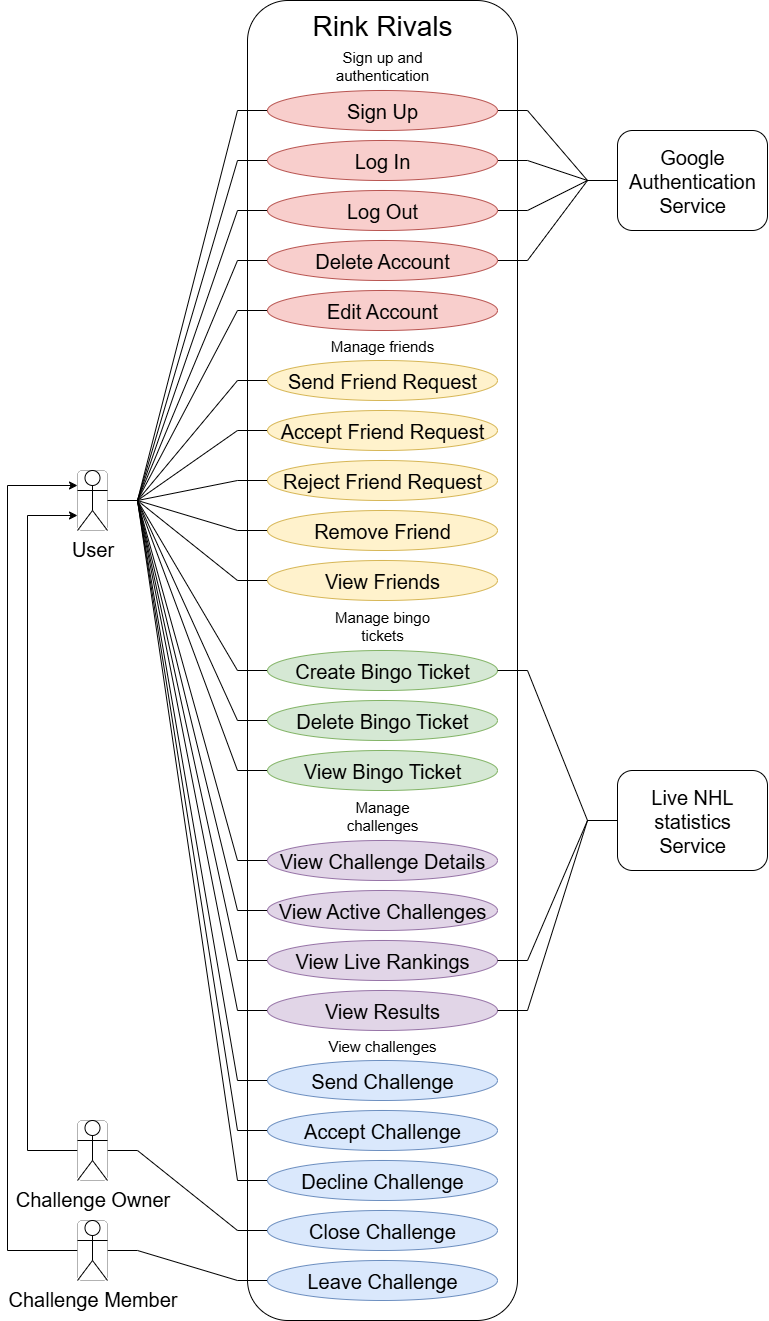

The diagram above was exported from draw.io. Its source (the exported page's mxGraphModel, read from the mxfile embedded in the PNG):
<mxGraphModel dx="2605" dy="1490" grid="1" gridSize="10" guides="1" tooltips="1" connect="1" arrows="1" fold="1" page="1" pageScale="1" pageWidth="850" pageHeight="1100" math="0" shadow="0">
  <root>
    <mxCell id="0" />
    <mxCell id="1" parent="0" />
    <mxCell id="sV0A0m1fvZIt91YF32G8-7" value="" style="rounded=1;whiteSpace=wrap;html=1;" parent="1" vertex="1">
      <mxGeometry x="550" y="40" width="270" height="1320" as="geometry" />
    </mxCell>
    <mxCell id="sV0A0m1fvZIt91YF32G8-16" style="edgeStyle=entityRelationEdgeStyle;rounded=0;orthogonalLoop=1;jettySize=auto;html=1;exitX=1;exitY=0.5;exitDx=0;exitDy=0;entryX=0;entryY=0.5;entryDx=0;entryDy=0;endArrow=none;endFill=0;" parent="1" source="sV0A0m1fvZIt91YF32G8-15" target="sV0A0m1fvZIt91YF32G8-10" edge="1">
      <mxGeometry relative="1" as="geometry" />
    </mxCell>
    <mxCell id="sV0A0m1fvZIt91YF32G8-63" style="edgeStyle=entityRelationEdgeStyle;rounded=0;orthogonalLoop=1;jettySize=auto;html=1;exitX=1;exitY=0.5;exitDx=0;exitDy=0;entryX=0;entryY=0.5;entryDx=0;entryDy=0;endArrow=none;endFill=0;" parent="1" source="sV0A0m1fvZIt91YF32G8-59" target="sV0A0m1fvZIt91YF32G8-48" edge="1">
      <mxGeometry relative="1" as="geometry" />
    </mxCell>
    <mxCell id="rbTC6DnFtRIZ0y7ybhSQ-13" style="edgeStyle=orthogonalEdgeStyle;rounded=0;orthogonalLoop=1;jettySize=auto;html=1;exitX=0;exitY=0.5;exitDx=0;exitDy=0;entryX=0;entryY=0.25;entryDx=0;entryDy=0;" edge="1" parent="1" source="sV0A0m1fvZIt91YF32G8-59" target="sV0A0m1fvZIt91YF32G8-15">
      <mxGeometry relative="1" as="geometry">
        <Array as="points">
          <mxPoint x="310" y="1290" />
          <mxPoint x="310" y="525" />
        </Array>
      </mxGeometry>
    </mxCell>
    <mxCell id="sV0A0m1fvZIt91YF32G8-59" value="" style="rounded=1;whiteSpace=wrap;html=1;strokeWidth=0;" parent="1" vertex="1">
      <mxGeometry x="380" y="1260" width="30" height="60" as="geometry" />
    </mxCell>
    <mxCell id="sV0A0m1fvZIt91YF32G8-62" style="edgeStyle=entityRelationEdgeStyle;rounded=0;orthogonalLoop=1;jettySize=auto;html=1;exitX=1;exitY=0.5;exitDx=0;exitDy=0;entryX=0;entryY=0.5;entryDx=0;entryDy=0;endArrow=none;endFill=0;" parent="1" source="sV0A0m1fvZIt91YF32G8-57" target="sV0A0m1fvZIt91YF32G8-47" edge="1">
      <mxGeometry relative="1" as="geometry" />
    </mxCell>
    <mxCell id="sV0A0m1fvZIt91YF32G8-72" style="edgeStyle=orthogonalEdgeStyle;rounded=0;orthogonalLoop=1;jettySize=auto;html=1;exitX=0;exitY=0.5;exitDx=0;exitDy=0;entryX=0;entryY=0.75;entryDx=0;entryDy=0;" parent="1" source="sV0A0m1fvZIt91YF32G8-57" target="sV0A0m1fvZIt91YF32G8-15" edge="1">
      <mxGeometry relative="1" as="geometry">
        <Array as="points">
          <mxPoint x="330" y="1190" />
          <mxPoint x="330" y="555" />
        </Array>
      </mxGeometry>
    </mxCell>
    <mxCell id="sV0A0m1fvZIt91YF32G8-57" value="" style="rounded=1;whiteSpace=wrap;html=1;strokeWidth=0;" parent="1" vertex="1">
      <mxGeometry x="380" y="1160" width="30" height="60" as="geometry" />
    </mxCell>
    <mxCell id="sV0A0m1fvZIt91YF32G8-19" style="edgeStyle=entityRelationEdgeStyle;rounded=0;orthogonalLoop=1;jettySize=auto;html=1;exitX=1;exitY=0.5;exitDx=0;exitDy=0;entryX=0;entryY=0.5;entryDx=0;entryDy=0;endArrow=none;endFill=0;" parent="1" source="sV0A0m1fvZIt91YF32G8-15" target="sV0A0m1fvZIt91YF32G8-11" edge="1">
      <mxGeometry relative="1" as="geometry" />
    </mxCell>
    <mxCell id="sV0A0m1fvZIt91YF32G8-20" style="edgeStyle=entityRelationEdgeStyle;rounded=0;orthogonalLoop=1;jettySize=auto;html=1;exitX=1;exitY=0.5;exitDx=0;exitDy=0;entryX=0;entryY=0.5;entryDx=0;entryDy=0;endArrow=none;endFill=0;" parent="1" source="sV0A0m1fvZIt91YF32G8-15" target="sV0A0m1fvZIt91YF32G8-12" edge="1">
      <mxGeometry relative="1" as="geometry" />
    </mxCell>
    <mxCell id="sV0A0m1fvZIt91YF32G8-21" style="edgeStyle=entityRelationEdgeStyle;rounded=0;orthogonalLoop=1;jettySize=auto;html=1;exitX=1;exitY=0.5;exitDx=0;exitDy=0;entryX=0;entryY=0.5;entryDx=0;entryDy=0;endArrow=none;endFill=0;" parent="1" source="sV0A0m1fvZIt91YF32G8-15" target="sV0A0m1fvZIt91YF32G8-13" edge="1">
      <mxGeometry relative="1" as="geometry" />
    </mxCell>
    <mxCell id="sV0A0m1fvZIt91YF32G8-22" style="edgeStyle=entityRelationEdgeStyle;rounded=0;orthogonalLoop=1;jettySize=auto;html=1;exitX=1;exitY=0.5;exitDx=0;exitDy=0;entryX=0;entryY=0.5;entryDx=0;entryDy=0;endArrow=none;endFill=0;" parent="1" source="sV0A0m1fvZIt91YF32G8-15" target="sV0A0m1fvZIt91YF32G8-14" edge="1">
      <mxGeometry relative="1" as="geometry" />
    </mxCell>
    <mxCell id="sV0A0m1fvZIt91YF32G8-34" style="edgeStyle=entityRelationEdgeStyle;rounded=0;orthogonalLoop=1;jettySize=auto;html=1;exitX=1;exitY=0.5;exitDx=0;exitDy=0;entryX=0;entryY=0.5;entryDx=0;entryDy=0;endArrow=none;endFill=0;" parent="1" source="sV0A0m1fvZIt91YF32G8-15" target="sV0A0m1fvZIt91YF32G8-29" edge="1">
      <mxGeometry relative="1" as="geometry" />
    </mxCell>
    <mxCell id="sV0A0m1fvZIt91YF32G8-35" style="edgeStyle=entityRelationEdgeStyle;rounded=0;orthogonalLoop=1;jettySize=auto;html=1;exitX=1;exitY=0.5;exitDx=0;exitDy=0;entryX=0;entryY=0.5;entryDx=0;entryDy=0;endArrow=none;endFill=0;" parent="1" source="sV0A0m1fvZIt91YF32G8-15" target="sV0A0m1fvZIt91YF32G8-30" edge="1">
      <mxGeometry relative="1" as="geometry" />
    </mxCell>
    <mxCell id="sV0A0m1fvZIt91YF32G8-36" style="edgeStyle=entityRelationEdgeStyle;rounded=0;orthogonalLoop=1;jettySize=auto;html=1;exitX=1;exitY=0.5;exitDx=0;exitDy=0;entryX=0;entryY=0.5;entryDx=0;entryDy=0;endArrow=none;endFill=0;" parent="1" source="sV0A0m1fvZIt91YF32G8-15" target="sV0A0m1fvZIt91YF32G8-31" edge="1">
      <mxGeometry relative="1" as="geometry" />
    </mxCell>
    <mxCell id="sV0A0m1fvZIt91YF32G8-37" style="edgeStyle=entityRelationEdgeStyle;rounded=0;orthogonalLoop=1;jettySize=auto;html=1;exitX=1;exitY=0.5;exitDx=0;exitDy=0;entryX=0;entryY=0.5;entryDx=0;entryDy=0;endArrow=none;endFill=0;" parent="1" source="sV0A0m1fvZIt91YF32G8-15" target="sV0A0m1fvZIt91YF32G8-32" edge="1">
      <mxGeometry relative="1" as="geometry" />
    </mxCell>
    <mxCell id="sV0A0m1fvZIt91YF32G8-38" style="edgeStyle=entityRelationEdgeStyle;rounded=0;orthogonalLoop=1;jettySize=auto;html=1;exitX=1;exitY=0.5;exitDx=0;exitDy=0;entryX=0;entryY=0.5;entryDx=0;entryDy=0;endArrow=none;endFill=0;" parent="1" source="sV0A0m1fvZIt91YF32G8-15" target="sV0A0m1fvZIt91YF32G8-33" edge="1">
      <mxGeometry relative="1" as="geometry" />
    </mxCell>
    <mxCell id="sV0A0m1fvZIt91YF32G8-53" style="edgeStyle=entityRelationEdgeStyle;rounded=0;orthogonalLoop=1;jettySize=auto;html=1;exitX=1;exitY=0.5;exitDx=0;exitDy=0;entryX=0;entryY=0.5;entryDx=0;entryDy=0;endArrow=none;endFill=0;" parent="1" source="sV0A0m1fvZIt91YF32G8-15" target="sV0A0m1fvZIt91YF32G8-39" edge="1">
      <mxGeometry relative="1" as="geometry" />
    </mxCell>
    <mxCell id="sV0A0m1fvZIt91YF32G8-55" style="edgeStyle=entityRelationEdgeStyle;rounded=0;orthogonalLoop=1;jettySize=auto;html=1;exitX=1;exitY=0.5;exitDx=0;exitDy=0;entryX=0;entryY=0.5;entryDx=0;entryDy=0;endArrow=none;endFill=0;" parent="1" source="sV0A0m1fvZIt91YF32G8-15" target="sV0A0m1fvZIt91YF32G8-42" edge="1">
      <mxGeometry relative="1" as="geometry" />
    </mxCell>
    <mxCell id="sV0A0m1fvZIt91YF32G8-56" style="edgeStyle=entityRelationEdgeStyle;rounded=0;orthogonalLoop=1;jettySize=auto;html=1;exitX=1;exitY=0.5;exitDx=0;exitDy=0;entryX=0;entryY=0.5;entryDx=0;entryDy=0;endArrow=none;endFill=0;" parent="1" source="sV0A0m1fvZIt91YF32G8-15" target="sV0A0m1fvZIt91YF32G8-43" edge="1">
      <mxGeometry relative="1" as="geometry" />
    </mxCell>
    <mxCell id="sV0A0m1fvZIt91YF32G8-65" style="edgeStyle=entityRelationEdgeStyle;rounded=0;orthogonalLoop=1;jettySize=auto;html=1;exitX=1;exitY=0.5;exitDx=0;exitDy=0;entryX=0;entryY=0.5;entryDx=0;entryDy=0;endArrow=none;endFill=0;" parent="1" source="sV0A0m1fvZIt91YF32G8-15" target="sV0A0m1fvZIt91YF32G8-49" edge="1">
      <mxGeometry relative="1" as="geometry" />
    </mxCell>
    <mxCell id="sV0A0m1fvZIt91YF32G8-66" style="edgeStyle=entityRelationEdgeStyle;rounded=0;orthogonalLoop=1;jettySize=auto;html=1;exitX=1;exitY=0.5;exitDx=0;exitDy=0;entryX=0;entryY=0.5;entryDx=0;entryDy=0;endArrow=none;endFill=0;" parent="1" source="sV0A0m1fvZIt91YF32G8-15" target="sV0A0m1fvZIt91YF32G8-50" edge="1">
      <mxGeometry relative="1" as="geometry" />
    </mxCell>
    <mxCell id="sV0A0m1fvZIt91YF32G8-67" style="edgeStyle=entityRelationEdgeStyle;rounded=0;orthogonalLoop=1;jettySize=auto;html=1;exitX=1;exitY=0.5;exitDx=0;exitDy=0;entryX=0;entryY=0.5;entryDx=0;entryDy=0;endArrow=none;endFill=0;" parent="1" source="sV0A0m1fvZIt91YF32G8-15" target="sV0A0m1fvZIt91YF32G8-51" edge="1">
      <mxGeometry relative="1" as="geometry" />
    </mxCell>
    <mxCell id="sV0A0m1fvZIt91YF32G8-68" style="edgeStyle=entityRelationEdgeStyle;rounded=0;orthogonalLoop=1;jettySize=auto;html=1;exitX=1;exitY=0.5;exitDx=0;exitDy=0;entryX=0;entryY=0.5;entryDx=0;entryDy=0;endArrow=none;endFill=0;" parent="1" source="sV0A0m1fvZIt91YF32G8-15" target="sV0A0m1fvZIt91YF32G8-52" edge="1">
      <mxGeometry relative="1" as="geometry" />
    </mxCell>
    <mxCell id="rbTC6DnFtRIZ0y7ybhSQ-1" style="edgeStyle=entityRelationEdgeStyle;rounded=0;orthogonalLoop=1;jettySize=auto;html=1;exitX=1;exitY=0.5;exitDx=0;exitDy=0;entryX=0;entryY=0.5;entryDx=0;entryDy=0;endArrow=none;endFill=0;" edge="1" parent="1" source="sV0A0m1fvZIt91YF32G8-15" target="sV0A0m1fvZIt91YF32G8-44">
      <mxGeometry relative="1" as="geometry" />
    </mxCell>
    <mxCell id="rbTC6DnFtRIZ0y7ybhSQ-2" style="edgeStyle=entityRelationEdgeStyle;rounded=0;orthogonalLoop=1;jettySize=auto;html=1;exitX=1;exitY=0.5;exitDx=0;exitDy=0;entryX=0;entryY=0.5;entryDx=0;entryDy=0;endArrow=none;endFill=0;" edge="1" parent="1" source="sV0A0m1fvZIt91YF32G8-15" target="sV0A0m1fvZIt91YF32G8-46">
      <mxGeometry relative="1" as="geometry" />
    </mxCell>
    <mxCell id="rbTC6DnFtRIZ0y7ybhSQ-3" style="edgeStyle=entityRelationEdgeStyle;rounded=0;orthogonalLoop=1;jettySize=auto;html=1;exitX=1;exitY=0.5;exitDx=0;exitDy=0;entryX=0;entryY=0.5;entryDx=0;entryDy=0;endArrow=none;endFill=0;" edge="1" parent="1" source="sV0A0m1fvZIt91YF32G8-15" target="sV0A0m1fvZIt91YF32G8-45">
      <mxGeometry relative="1" as="geometry" />
    </mxCell>
    <mxCell id="sV0A0m1fvZIt91YF32G8-15" value="" style="rounded=1;whiteSpace=wrap;html=1;strokeWidth=0;" parent="1" vertex="1">
      <mxGeometry x="380" y="510" width="30" height="60" as="geometry" />
    </mxCell>
    <mxCell id="sV0A0m1fvZIt91YF32G8-1" value="User" style="shape=umlActor;verticalLabelPosition=bottom;verticalAlign=top;html=1;outlineConnect=0;fontSize=20;" parent="1" vertex="1">
      <mxGeometry x="380" y="510" width="30" height="60" as="geometry" />
    </mxCell>
    <mxCell id="sV0A0m1fvZIt91YF32G8-2" value="Challenge Owner" style="shape=umlActor;verticalLabelPosition=bottom;verticalAlign=top;html=1;outlineConnect=0;fontSize=20;" parent="1" vertex="1">
      <mxGeometry x="380" y="1160" width="30" height="60" as="geometry" />
    </mxCell>
    <mxCell id="sV0A0m1fvZIt91YF32G8-3" value="Challenge Member" style="shape=umlActor;verticalLabelPosition=bottom;verticalAlign=top;html=1;outlineConnect=0;fontSize=20;" parent="1" vertex="1">
      <mxGeometry x="380" y="1260" width="30" height="60" as="geometry" />
    </mxCell>
    <mxCell id="sV0A0m1fvZIt91YF32G8-8" value="Rink Rivals" style="text;html=1;align=center;verticalAlign=middle;whiteSpace=wrap;rounded=0;fontSize=28;" parent="1" vertex="1">
      <mxGeometry x="590" y="50" width="190" height="30" as="geometry" />
    </mxCell>
    <mxCell id="rbTC6DnFtRIZ0y7ybhSQ-9" style="edgeStyle=entityRelationEdgeStyle;rounded=0;orthogonalLoop=1;jettySize=auto;html=1;exitX=1;exitY=0.5;exitDx=0;exitDy=0;entryX=0;entryY=0.5;entryDx=0;entryDy=0;endArrow=none;endFill=0;" edge="1" parent="1" source="sV0A0m1fvZIt91YF32G8-10" target="sV0A0m1fvZIt91YF32G8-23">
      <mxGeometry relative="1" as="geometry" />
    </mxCell>
    <mxCell id="sV0A0m1fvZIt91YF32G8-10" value="Sign Up" style="ellipse;whiteSpace=wrap;html=1;fillColor=#f8cecc;strokeColor=#b85450;fontSize=20;" parent="1" vertex="1">
      <mxGeometry x="570" y="130" width="230" height="40" as="geometry" />
    </mxCell>
    <mxCell id="rbTC6DnFtRIZ0y7ybhSQ-11" style="edgeStyle=entityRelationEdgeStyle;rounded=0;orthogonalLoop=1;jettySize=auto;html=1;exitX=1;exitY=0.5;exitDx=0;exitDy=0;entryX=0;entryY=0.5;entryDx=0;entryDy=0;endArrow=none;endFill=0;" edge="1" parent="1" source="sV0A0m1fvZIt91YF32G8-12" target="sV0A0m1fvZIt91YF32G8-23">
      <mxGeometry relative="1" as="geometry" />
    </mxCell>
    <mxCell id="sV0A0m1fvZIt91YF32G8-12" value="Log Out" style="ellipse;whiteSpace=wrap;html=1;fillColor=#f8cecc;strokeColor=#b85450;fontSize=20;" parent="1" vertex="1">
      <mxGeometry x="570" y="230" width="230" height="40" as="geometry" />
    </mxCell>
    <mxCell id="rbTC6DnFtRIZ0y7ybhSQ-12" style="edgeStyle=entityRelationEdgeStyle;rounded=0;orthogonalLoop=1;jettySize=auto;html=1;exitX=1;exitY=0.5;exitDx=0;exitDy=0;entryX=0;entryY=0.5;entryDx=0;entryDy=0;endArrow=none;endFill=0;" edge="1" parent="1" source="sV0A0m1fvZIt91YF32G8-13" target="sV0A0m1fvZIt91YF32G8-23">
      <mxGeometry relative="1" as="geometry" />
    </mxCell>
    <mxCell id="sV0A0m1fvZIt91YF32G8-13" value="Delete Account" style="ellipse;whiteSpace=wrap;html=1;fillColor=#f8cecc;strokeColor=#b85450;fontSize=20;" parent="1" vertex="1">
      <mxGeometry x="570" y="280" width="230" height="40" as="geometry" />
    </mxCell>
    <mxCell id="sV0A0m1fvZIt91YF32G8-14" value="Edit Account" style="ellipse;whiteSpace=wrap;html=1;fillColor=#f8cecc;strokeColor=#b85450;fontSize=20;" parent="1" vertex="1">
      <mxGeometry x="570" y="330" width="230" height="40" as="geometry" />
    </mxCell>
    <mxCell id="sV0A0m1fvZIt91YF32G8-23" value="Google Authentication Service" style="rounded=1;whiteSpace=wrap;html=1;fontSize=20;" parent="1" vertex="1">
      <mxGeometry x="920" y="170" width="150" height="100" as="geometry" />
    </mxCell>
    <mxCell id="sV0A0m1fvZIt91YF32G8-29" value="Send Friend Request" style="ellipse;whiteSpace=wrap;html=1;fillColor=#fff2cc;strokeColor=#d6b656;fontSize=20;" parent="1" vertex="1">
      <mxGeometry x="570" y="400" width="230" height="40" as="geometry" />
    </mxCell>
    <mxCell id="sV0A0m1fvZIt91YF32G8-30" value="Accept Friend Request" style="ellipse;whiteSpace=wrap;html=1;fillColor=#fff2cc;strokeColor=#d6b656;fontSize=20;" parent="1" vertex="1">
      <mxGeometry x="570" y="450" width="230" height="40" as="geometry" />
    </mxCell>
    <mxCell id="sV0A0m1fvZIt91YF32G8-31" value="Reject Friend Request" style="ellipse;whiteSpace=wrap;html=1;fillColor=#fff2cc;strokeColor=#d6b656;fontSize=20;" parent="1" vertex="1">
      <mxGeometry x="570" y="500" width="230" height="40" as="geometry" />
    </mxCell>
    <mxCell id="sV0A0m1fvZIt91YF32G8-32" value="Remove Friend" style="ellipse;whiteSpace=wrap;html=1;fillColor=#fff2cc;strokeColor=#d6b656;fontSize=20;" parent="1" vertex="1">
      <mxGeometry x="570" y="550" width="230" height="40" as="geometry" />
    </mxCell>
    <mxCell id="sV0A0m1fvZIt91YF32G8-33" value="View Friends" style="ellipse;whiteSpace=wrap;html=1;fillColor=#fff2cc;strokeColor=#d6b656;fontSize=20;" parent="1" vertex="1">
      <mxGeometry x="570" y="600" width="230" height="40" as="geometry" />
    </mxCell>
    <mxCell id="sV0A0m1fvZIt91YF32G8-39" value="Create Bingo Ticket" style="ellipse;whiteSpace=wrap;html=1;fillColor=#d5e8d4;strokeColor=#82b366;fontSize=20;" parent="1" vertex="1">
      <mxGeometry x="570" y="690" width="230" height="40" as="geometry" />
    </mxCell>
    <mxCell id="sV0A0m1fvZIt91YF32G8-42" value="Delete Bingo Ticket" style="ellipse;whiteSpace=wrap;html=1;fillColor=#d5e8d4;strokeColor=#82b366;fontSize=20;" parent="1" vertex="1">
      <mxGeometry x="570" y="740" width="230" height="40" as="geometry" />
    </mxCell>
    <mxCell id="sV0A0m1fvZIt91YF32G8-43" value="View Bingo Ticket" style="ellipse;whiteSpace=wrap;html=1;fillColor=#d5e8d4;strokeColor=#82b366;fontSize=20;" parent="1" vertex="1">
      <mxGeometry x="570" y="790" width="230" height="40" as="geometry" />
    </mxCell>
    <mxCell id="sV0A0m1fvZIt91YF32G8-44" value="Send Challenge" style="ellipse;whiteSpace=wrap;html=1;fillColor=#dae8fc;strokeColor=#6c8ebf;fontSize=20;" parent="1" vertex="1">
      <mxGeometry x="570" y="1100" width="230" height="40" as="geometry" />
    </mxCell>
    <mxCell id="sV0A0m1fvZIt91YF32G8-45" value="Accept Challenge" style="ellipse;whiteSpace=wrap;html=1;fillColor=#dae8fc;strokeColor=#6c8ebf;fontSize=20;" parent="1" vertex="1">
      <mxGeometry x="570" y="1150" width="230" height="40" as="geometry" />
    </mxCell>
    <mxCell id="sV0A0m1fvZIt91YF32G8-46" value="Decline Challenge" style="ellipse;whiteSpace=wrap;html=1;fillColor=#dae8fc;strokeColor=#6c8ebf;fontSize=20;" parent="1" vertex="1">
      <mxGeometry x="570" y="1200" width="230" height="40" as="geometry" />
    </mxCell>
    <mxCell id="sV0A0m1fvZIt91YF32G8-47" value="Close Challenge" style="ellipse;whiteSpace=wrap;html=1;fillColor=#dae8fc;strokeColor=#6c8ebf;fontSize=20;" parent="1" vertex="1">
      <mxGeometry x="570" y="1250" width="230" height="40" as="geometry" />
    </mxCell>
    <mxCell id="sV0A0m1fvZIt91YF32G8-48" value="Leave Challenge" style="ellipse;whiteSpace=wrap;html=1;fillColor=#dae8fc;strokeColor=#6c8ebf;fontSize=20;" parent="1" vertex="1">
      <mxGeometry x="570" y="1300" width="230" height="40" as="geometry" />
    </mxCell>
    <mxCell id="sV0A0m1fvZIt91YF32G8-49" value="View Challenge Details" style="ellipse;whiteSpace=wrap;html=1;fillColor=#e1d5e7;strokeColor=#9673a6;fontSize=20;" parent="1" vertex="1">
      <mxGeometry x="570" y="880" width="230" height="40" as="geometry" />
    </mxCell>
    <mxCell id="sV0A0m1fvZIt91YF32G8-50" value="View Active Challenges" style="ellipse;whiteSpace=wrap;html=1;fillColor=#e1d5e7;strokeColor=#9673a6;fontSize=20;" parent="1" vertex="1">
      <mxGeometry x="570" y="930" width="230" height="40" as="geometry" />
    </mxCell>
    <mxCell id="sV0A0m1fvZIt91YF32G8-51" value="View Live Rankings" style="ellipse;whiteSpace=wrap;html=1;fillColor=#e1d5e7;strokeColor=#9673a6;fontSize=20;" parent="1" vertex="1">
      <mxGeometry x="570" y="980" width="230" height="40" as="geometry" />
    </mxCell>
    <mxCell id="sV0A0m1fvZIt91YF32G8-52" value="View Results" style="ellipse;whiteSpace=wrap;html=1;fillColor=#e1d5e7;strokeColor=#9673a6;fontSize=20;" parent="1" vertex="1">
      <mxGeometry x="570" y="1030" width="230" height="40" as="geometry" />
    </mxCell>
    <mxCell id="sV0A0m1fvZIt91YF32G8-74" style="edgeStyle=entityRelationEdgeStyle;rounded=0;orthogonalLoop=1;jettySize=auto;html=1;exitX=0;exitY=0.5;exitDx=0;exitDy=0;entryX=1;entryY=0.5;entryDx=0;entryDy=0;endArrow=none;endFill=0;" parent="1" source="sV0A0m1fvZIt91YF32G8-73" target="sV0A0m1fvZIt91YF32G8-39" edge="1">
      <mxGeometry relative="1" as="geometry" />
    </mxCell>
    <mxCell id="sV0A0m1fvZIt91YF32G8-76" style="edgeStyle=entityRelationEdgeStyle;rounded=0;orthogonalLoop=1;jettySize=auto;html=1;exitX=0;exitY=0.5;exitDx=0;exitDy=0;entryX=1;entryY=0.5;entryDx=0;entryDy=0;endArrow=none;endFill=0;" parent="1" source="sV0A0m1fvZIt91YF32G8-73" target="sV0A0m1fvZIt91YF32G8-51" edge="1">
      <mxGeometry relative="1" as="geometry" />
    </mxCell>
    <mxCell id="sV0A0m1fvZIt91YF32G8-77" style="edgeStyle=entityRelationEdgeStyle;rounded=0;orthogonalLoop=1;jettySize=auto;html=1;exitX=0;exitY=0.5;exitDx=0;exitDy=0;entryX=1;entryY=0.5;entryDx=0;entryDy=0;endArrow=none;endFill=0;" parent="1" source="sV0A0m1fvZIt91YF32G8-73" target="sV0A0m1fvZIt91YF32G8-52" edge="1">
      <mxGeometry relative="1" as="geometry" />
    </mxCell>
    <mxCell id="sV0A0m1fvZIt91YF32G8-73" value="Live NHL statistics Service" style="rounded=1;whiteSpace=wrap;html=1;fontSize=20;" parent="1" vertex="1">
      <mxGeometry x="920" y="810" width="150" height="100" as="geometry" />
    </mxCell>
    <mxCell id="rbTC6DnFtRIZ0y7ybhSQ-10" style="edgeStyle=entityRelationEdgeStyle;rounded=0;orthogonalLoop=1;jettySize=auto;html=1;exitX=1;exitY=0.5;exitDx=0;exitDy=0;entryX=0;entryY=0.5;entryDx=0;entryDy=0;endArrow=none;endFill=0;" edge="1" parent="1" source="sV0A0m1fvZIt91YF32G8-11" target="sV0A0m1fvZIt91YF32G8-23">
      <mxGeometry relative="1" as="geometry" />
    </mxCell>
    <mxCell id="sV0A0m1fvZIt91YF32G8-11" value="Log In" style="ellipse;whiteSpace=wrap;html=1;fillColor=#f8cecc;strokeColor=#b85450;fontSize=20;" parent="1" vertex="1">
      <mxGeometry x="570" y="180" width="230" height="40" as="geometry" />
    </mxCell>
    <mxCell id="rbTC6DnFtRIZ0y7ybhSQ-4" value="&lt;font style=&quot;font-size: 15px;&quot;&gt;Sign up and authentication&lt;/font&gt;" style="text;html=1;align=center;verticalAlign=middle;whiteSpace=wrap;rounded=0;" vertex="1" parent="1">
      <mxGeometry x="625" y="90" width="120" height="30" as="geometry" />
    </mxCell>
    <mxCell id="rbTC6DnFtRIZ0y7ybhSQ-5" value="&lt;font style=&quot;font-size: 15px;&quot;&gt;Manage friends&lt;/font&gt;" style="text;html=1;align=center;verticalAlign=middle;whiteSpace=wrap;rounded=0;" vertex="1" parent="1">
      <mxGeometry x="625" y="370" width="120" height="30" as="geometry" />
    </mxCell>
    <mxCell id="rbTC6DnFtRIZ0y7ybhSQ-6" value="&lt;font style=&quot;font-size: 15px;&quot;&gt;Manage bingo tickets&lt;/font&gt;" style="text;html=1;align=center;verticalAlign=middle;whiteSpace=wrap;rounded=0;" vertex="1" parent="1">
      <mxGeometry x="625" y="650" width="120" height="30" as="geometry" />
    </mxCell>
    <mxCell id="rbTC6DnFtRIZ0y7ybhSQ-7" value="&lt;font style=&quot;font-size: 15px;&quot;&gt;Manage challenges&lt;/font&gt;" style="text;html=1;align=center;verticalAlign=middle;whiteSpace=wrap;rounded=0;" vertex="1" parent="1">
      <mxGeometry x="625" y="840" width="120" height="30" as="geometry" />
    </mxCell>
    <mxCell id="rbTC6DnFtRIZ0y7ybhSQ-8" value="&lt;font style=&quot;font-size: 15px;&quot;&gt;View challenges&lt;/font&gt;" style="text;html=1;align=center;verticalAlign=middle;whiteSpace=wrap;rounded=0;" vertex="1" parent="1">
      <mxGeometry x="625" y="1070" width="120" height="30" as="geometry" />
    </mxCell>
  </root>
</mxGraphModel>